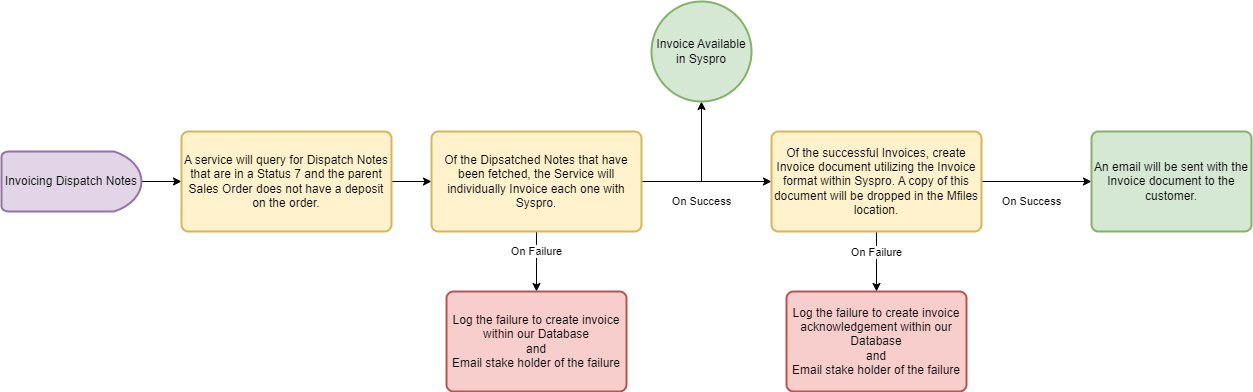

The diagram above was exported from draw.io. Its source (the exported page's mxGraphModel, read from the mxfile embedded in the PNG):
<mxGraphModel dx="1195" dy="697" grid="1" gridSize="10" guides="1" tooltips="1" connect="1" arrows="1" fold="1" page="1" pageScale="1" pageWidth="1169" pageHeight="827" math="0" shadow="0">
  <root>
    <mxCell id="82jlVVZCULPRai_ysZci-0" />
    <mxCell id="82jlVVZCULPRai_ysZci-1" parent="82jlVVZCULPRai_ysZci-0" />
    <mxCell id="82jlVVZCULPRai_ysZci-2" style="edgeStyle=orthogonalEdgeStyle;rounded=0;orthogonalLoop=1;jettySize=auto;html=1;entryX=0;entryY=0.5;entryDx=0;entryDy=0;" edge="1" parent="82jlVVZCULPRai_ysZci-1" source="82jlVVZCULPRai_ysZci-3" target="82jlVVZCULPRai_ysZci-5">
      <mxGeometry relative="1" as="geometry" />
    </mxCell>
    <mxCell id="82jlVVZCULPRai_ysZci-3" value="Invoicing Dispatch Notes" style="strokeWidth=2;html=1;shape=mxgraph.flowchart.delay;whiteSpace=wrap;fillColor=#e1d5e7;strokeColor=#9673a6;" vertex="1" parent="82jlVVZCULPRai_ysZci-1">
      <mxGeometry x="20" y="230" width="140" height="60" as="geometry" />
    </mxCell>
    <mxCell id="82jlVVZCULPRai_ysZci-4" style="edgeStyle=orthogonalEdgeStyle;rounded=0;orthogonalLoop=1;jettySize=auto;html=1;exitX=1;exitY=0.5;exitDx=0;exitDy=0;entryX=0;entryY=0.5;entryDx=0;entryDy=0;" edge="1" parent="82jlVVZCULPRai_ysZci-1" source="82jlVVZCULPRai_ysZci-5" target="82jlVVZCULPRai_ysZci-10">
      <mxGeometry relative="1" as="geometry" />
    </mxCell>
    <mxCell id="82jlVVZCULPRai_ysZci-5" value="A service will query for Dispatch Notes that are in a Status 7 and the parent Sales Order does not have a deposit on the order." style="rounded=1;whiteSpace=wrap;html=1;absoluteArcSize=1;arcSize=14;strokeWidth=2;fillColor=#fff2cc;strokeColor=#d6b656;" vertex="1" parent="82jlVVZCULPRai_ysZci-1">
      <mxGeometry x="200" y="210" width="210" height="100" as="geometry" />
    </mxCell>
    <mxCell id="82jlVVZCULPRai_ysZci-6" style="edgeStyle=orthogonalEdgeStyle;rounded=0;orthogonalLoop=1;jettySize=auto;html=1;entryX=0.5;entryY=1;entryDx=0;entryDy=0;entryPerimeter=0;exitX=1;exitY=0.5;exitDx=0;exitDy=0;" edge="1" parent="82jlVVZCULPRai_ysZci-1" source="82jlVVZCULPRai_ysZci-10" target="82jlVVZCULPRai_ysZci-11">
      <mxGeometry relative="1" as="geometry" />
    </mxCell>
    <mxCell id="82jlVVZCULPRai_ysZci-7" value="On Success" style="edgeLabel;html=1;align=center;verticalAlign=middle;resizable=0;points=[];" vertex="1" connectable="0" parent="82jlVVZCULPRai_ysZci-6">
      <mxGeometry x="-0.4154" y="4" relative="1" as="geometry">
        <mxPoint x="19" y="24" as="offset" />
      </mxGeometry>
    </mxCell>
    <mxCell id="C0aT9phMFbj5tOL3uwIN-0" style="edgeStyle=orthogonalEdgeStyle;rounded=0;orthogonalLoop=1;jettySize=auto;html=1;entryX=0;entryY=0.5;entryDx=0;entryDy=0;exitX=1;exitY=0.5;exitDx=0;exitDy=0;" edge="1" parent="82jlVVZCULPRai_ysZci-1" source="82jlVVZCULPRai_ysZci-10" target="82jlVVZCULPRai_ysZci-13">
      <mxGeometry relative="1" as="geometry">
        <Array as="points">
          <mxPoint x="690" y="260" />
          <mxPoint x="690" y="260" />
        </Array>
      </mxGeometry>
    </mxCell>
    <mxCell id="C0aT9phMFbj5tOL3uwIN-3" style="edgeStyle=orthogonalEdgeStyle;rounded=0;orthogonalLoop=1;jettySize=auto;html=1;entryX=0.5;entryY=0;entryDx=0;entryDy=0;" edge="1" parent="82jlVVZCULPRai_ysZci-1" source="82jlVVZCULPRai_ysZci-10" target="C0aT9phMFbj5tOL3uwIN-2">
      <mxGeometry relative="1" as="geometry" />
    </mxCell>
    <mxCell id="C0aT9phMFbj5tOL3uwIN-4" value="On Failure" style="edgeLabel;html=1;align=center;verticalAlign=middle;resizable=0;points=[];" vertex="1" connectable="0" parent="C0aT9phMFbj5tOL3uwIN-3">
      <mxGeometry x="-0.675" relative="1" as="geometry">
        <mxPoint y="10" as="offset" />
      </mxGeometry>
    </mxCell>
    <mxCell id="82jlVVZCULPRai_ysZci-10" value="Of the Dipsatched Notes that have been fetched, the Service will individually Invoice each one with Syspro." style="rounded=1;whiteSpace=wrap;html=1;absoluteArcSize=1;arcSize=14;strokeWidth=2;fillColor=#fff2cc;strokeColor=#d6b656;" vertex="1" parent="82jlVVZCULPRai_ysZci-1">
      <mxGeometry x="450" y="210" width="210" height="100" as="geometry" />
    </mxCell>
    <mxCell id="82jlVVZCULPRai_ysZci-11" value="Invoice Available in Syspro" style="strokeWidth=2;html=1;shape=mxgraph.flowchart.start_2;whiteSpace=wrap;fillColor=#d5e8d4;strokeColor=#82b366;" vertex="1" parent="82jlVVZCULPRai_ysZci-1">
      <mxGeometry x="670" y="80" width="100" height="100" as="geometry" />
    </mxCell>
    <mxCell id="82jlVVZCULPRai_ysZci-12" style="edgeStyle=orthogonalEdgeStyle;rounded=0;orthogonalLoop=1;jettySize=auto;html=1;entryX=0;entryY=0.5;entryDx=0;entryDy=0;" edge="1" parent="82jlVVZCULPRai_ysZci-1" source="82jlVVZCULPRai_ysZci-13" target="82jlVVZCULPRai_ysZci-27">
      <mxGeometry relative="1" as="geometry" />
    </mxCell>
    <mxCell id="C0aT9phMFbj5tOL3uwIN-6" value="On Success" style="edgeLabel;html=1;align=center;verticalAlign=middle;resizable=0;points=[];" vertex="1" connectable="0" parent="82jlVVZCULPRai_ysZci-12">
      <mxGeometry x="-0.1818" y="5" relative="1" as="geometry">
        <mxPoint x="5" y="25" as="offset" />
      </mxGeometry>
    </mxCell>
    <mxCell id="C0aT9phMFbj5tOL3uwIN-7" style="edgeStyle=orthogonalEdgeStyle;rounded=0;orthogonalLoop=1;jettySize=auto;html=1;entryX=0.5;entryY=0;entryDx=0;entryDy=0;exitX=0.5;exitY=1;exitDx=0;exitDy=0;" edge="1" parent="82jlVVZCULPRai_ysZci-1" source="82jlVVZCULPRai_ysZci-13" target="C0aT9phMFbj5tOL3uwIN-5">
      <mxGeometry relative="1" as="geometry">
        <Array as="points">
          <mxPoint x="895" y="330" />
          <mxPoint x="895" y="330" />
        </Array>
      </mxGeometry>
    </mxCell>
    <mxCell id="C0aT9phMFbj5tOL3uwIN-8" value="On Failure" style="edgeLabel;html=1;align=center;verticalAlign=middle;resizable=0;points=[];" vertex="1" connectable="0" parent="C0aT9phMFbj5tOL3uwIN-7">
      <mxGeometry x="-0.2871" y="-1" relative="1" as="geometry">
        <mxPoint x="1" y="-1" as="offset" />
      </mxGeometry>
    </mxCell>
    <mxCell id="82jlVVZCULPRai_ysZci-13" value="Of the successful Invoices, create Invoice document utilizing the Invoice format within Syspro. A copy of this document will be dropped in the Mfiles location." style="rounded=1;whiteSpace=wrap;html=1;absoluteArcSize=1;arcSize=14;strokeWidth=2;fillColor=#fff2cc;strokeColor=#d6b656;" vertex="1" parent="82jlVVZCULPRai_ysZci-1">
      <mxGeometry x="790" y="210" width="210" height="100" as="geometry" />
    </mxCell>
    <mxCell id="82jlVVZCULPRai_ysZci-27" value="An email will be sent with the Invoice document to the customer." style="rounded=1;whiteSpace=wrap;html=1;absoluteArcSize=1;arcSize=14;strokeWidth=2;fillColor=#d5e8d4;strokeColor=#82b366;" vertex="1" parent="82jlVVZCULPRai_ysZci-1">
      <mxGeometry x="1110" y="210" width="160" height="100" as="geometry" />
    </mxCell>
    <mxCell id="C0aT9phMFbj5tOL3uwIN-2" value="Log the failure to create invoice within our Database&lt;br&gt;and&lt;br&gt;Email stake holder of the failure" style="rounded=1;whiteSpace=wrap;html=1;absoluteArcSize=1;arcSize=14;strokeWidth=2;fillColor=#f8cecc;strokeColor=#b85450;" vertex="1" parent="82jlVVZCULPRai_ysZci-1">
      <mxGeometry x="465" y="370" width="180" height="100" as="geometry" />
    </mxCell>
    <mxCell id="C0aT9phMFbj5tOL3uwIN-5" value="Log the failure to create invoice acknowledgement within our Database&lt;br&gt;and&lt;br&gt;Email stake holder of the failure" style="rounded=1;whiteSpace=wrap;html=1;absoluteArcSize=1;arcSize=14;strokeWidth=2;fillColor=#f8cecc;strokeColor=#b85450;" vertex="1" parent="82jlVVZCULPRai_ysZci-1">
      <mxGeometry x="805" y="370" width="180" height="100" as="geometry" />
    </mxCell>
  </root>
</mxGraphModel>